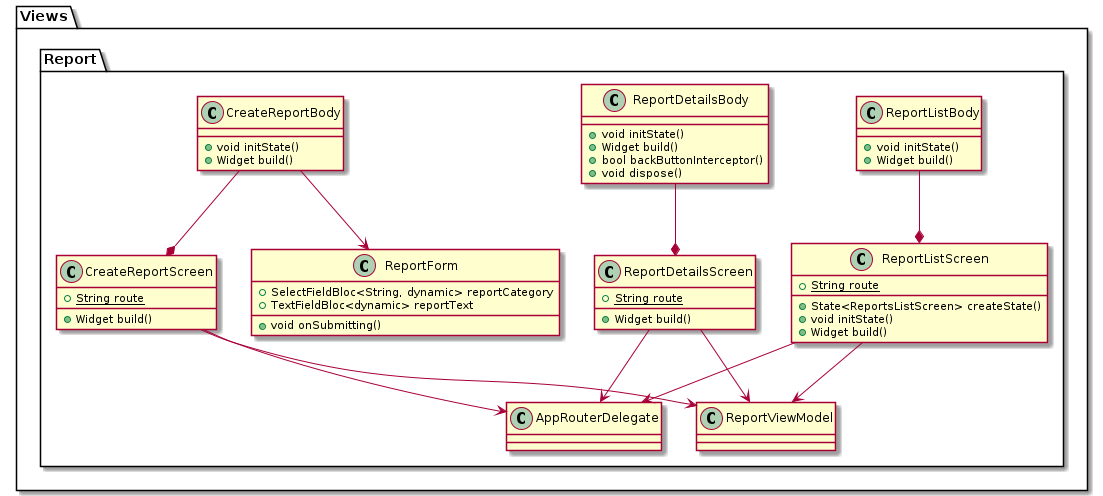

The diagram above was rendered by PlantUML. Its source (embedded in the PNG):
@startuml ViwesUML
package Views {
    package Report {
        class "CreateReportScreen" {
            {static} +String route
            +Widget build()
        }
        "CreateReportScreen" --> "AppRouterDelegate"
        "CreateReportScreen" --> "ReportViewModel"

        class "CreateReportBody" {
            +void initState()
            +Widget build()
        }
        "CreateReportBody" --* "CreateReportScreen"
        "CreateReportBody" --> "ReportForm"

        class "ReportForm" {
            +SelectFieldBloc<String, dynamic> reportCategory
            +TextFieldBloc<dynamic> reportText
            +void onSubmitting()
        }

        class "ReportListScreen" {
            {static} +String route
            +State<ReportsListScreen> createState()
            +void initState()
            +Widget build()
        }
        "ReportListScreen" --> "AppRouterDelegate"
        "ReportListScreen" --> "ReportViewModel"

        class "ReportListBody" {
            +void initState()
            +Widget build()
        }
        "ReportListBody" --* "ReportListScreen"

        class "ReportDetailsScreen" {
            {static} +String route
            +Widget build()
        }
        "ReportDetailsScreen" --> "AppRouterDelegate"
        "ReportDetailsScreen" --> "ReportViewModel"

        class "ReportDetailsBody" {
            +void initState()
            +Widget build()
            +bool backButtonInterceptor()
            +void dispose()
        }
        "ReportDetailsBody" --* "ReportDetailsScreen"
    }
}
@enduml